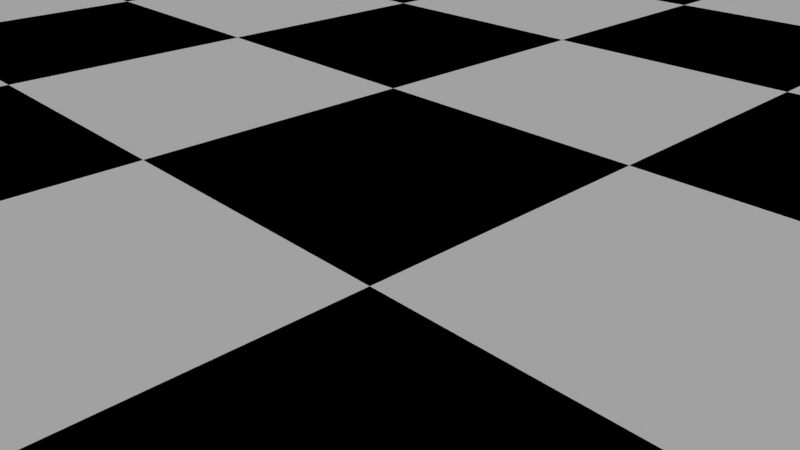 # Source: Chess_Scene.blend  (saved by Blender 2.79.0; exported with 4.5.12 LTS)
import bpy
from mathutils import Matrix  # noqa: F401  (used for matrix-valued properties, if any)

bpy.ops.wm.read_factory_settings(use_empty=True)
scene = bpy.context.scene
scene.name = 'Scene'

# ---- collections
col_collection_1 = bpy.data.collections.new('Collection 1'); scene.collection.children.link(col_collection_1)

# ---- materials (node trees are filled in below, after node groups)
mat_rosewood = bpy.data.materials.new('Rosewood')
mat_rosewood.alpha_threshold = 0.0
mat_rosewood.use_transparent_shadow = False
mat_rosewood.roughness = 0.5
mat_rosewood.specular_intensity = 0.1154
mat_white_material = bpy.data.materials.new('White Material')
mat_white_material.alpha_threshold = 0.0
mat_white_material.use_transparent_shadow = False
mat_white_material.diffuse_color = (1.0, 1.0, 1.0, 1.0)
mat_white_material.roughness = 0.5
mat_white_material.line_color = (0.0, 0.0, 0.0, 1.0)
mat_black_material = bpy.data.materials.new('Black Material')
mat_black_material.alpha_threshold = 0.0
mat_black_material.use_transparent_shadow = False
mat_black_material.diffuse_color = (0.0, 0.0, 0.0, 1.0)
mat_black_material.roughness = 0.5
mat_wood = bpy.data.materials.new('Wood')
mat_wood.alpha_threshold = 0.0
mat_wood.use_transparent_shadow = False
mat_wood.roughness = 0.5

# ---- material node trees

# ---- world
world_world = bpy.data.worlds.new('World'); scene.world = world_world
world_world.color = (0.05088, 0.05088, 0.05088)
world_world.use_sun_shadow = False
world_world.sun_shadow_jitter_overblur = 0.0
world_world.cycles.sampling_method = 'MANUAL'

# ---- cameras
cam_camera = bpy.data.cameras.new('Camera')
cam_camera.clip_end = 100.0
cam_camera.lens = 35.0
cam_camera.sensor_width = 32.0
cam_camera.sensor_height = 18.0
cam_camera.ortho_scale = 7.314
cam_camera.dof.focus_distance = 0.0
cam_camera.dof.aperture_fstop = 128.0

# ---- lights
light_sun = bpy.data.lights.new('Sun', 'SUN')
light_sun.transmission_factor = 0.0
light_sun.angle = 0.1993
light_sun.energy = 1.0
light_sun.shadow_buffer_clip_start = 0.5
light_sun.shadow_soft_size = 0.1
light_sun.shadow_cascade_max_distance = 1000.0
light_lamp = bpy.data.lights.new('Lamp', 'SUN')
light_lamp.transmission_factor = 0.0
light_lamp.cutoff_distance = 30.0
light_lamp.angle = 2.214
light_lamp.energy = 0.3
light_lamp.shadow_buffer_clip_start = 1.001
light_lamp.shadow_soft_size = 2.0
light_lamp.shadow_cascade_max_distance = 1000.0

# ---- meshes
me_plane_001 = bpy.data.meshes.new('Plane.001')
me_plane_001.from_pydata([(-24.0, -24.0, 0.0), (24.0, 24.0, 0.0), (24.0, -24.0, 0.0), (-24.0, 24.0, 0.0), (-23.96, 23.96, 0.0), (-23.96, -23.96, 0.0), (23.96, -23.96, 0.0), (23.96, 23.96, 0.0), (-23.96, 23.96, -1.043), (-23.96, -23.96, -1.043), (23.96, -23.96, -1.043), (23.96, 23.96, -1.043), (-31.2, -31.2, -3.0), (31.2, -31.2, -3.0), (-31.2, 31.2, -3.0), (31.2, 31.2, -3.0), (-31.2, -31.2, -1.5), (-29.7, -29.7, 0.0), (-31.11, -31.11, -0.9111), (-30.79, -30.79, -0.4054), (-30.29, -30.29, -0.09042), (29.7, -29.7, 0.0), (31.2, -31.2, -1.5), (30.29, -30.29, -0.09042), (30.79, -30.79, -0.4054), (31.11, -31.11, -0.9111), (-31.2, 31.2, -1.5), (-29.7, 29.7, 0.0), (-31.11, 31.11, -0.9111), (-30.79, 30.79, -0.4054), (-30.29, 30.29, -0.09042), (31.2, 31.2, -1.5), (29.7, 29.7, 0.0), (31.11, 31.11, -0.9111), (30.79, 30.79, -0.4054), (30.29, 30.29, -0.09042)], [(3, 0), (2, 1)], [(6, 7, 11, 10), (16, 26, 14, 12), (22, 16, 12, 13), (26, 31, 15, 14), (4, 5, 9, 8), (7, 4, 8, 11), (5, 6, 10, 9), (8, 9, 10, 11), (7, 6, 21, 32), (31, 22, 13, 15), (4, 7, 32, 27), (5, 4, 27, 17), (14, 15, 13, 12), (22, 31, 33, 25), (25, 33, 34, 24), (24, 34, 35, 23), (23, 35, 32, 21), (31, 26, 28, 33), (33, 28, 29, 34), (34, 29, 30, 35), (35, 30, 27, 32), (26, 16, 18, 28), (28, 18, 19, 29), (29, 19, 20, 30), (30, 20, 17, 27), (16, 22, 25, 18), (18, 25, 24, 19), (19, 24, 23, 20), (20, 23, 21, 17), (6, 5, 17, 21)])
me_plane_001.materials.append(mat_rosewood)
me_plane_001.use_remesh_preserve_volume = False
me_plane_001.use_remesh_preserve_attributes = False
me_plane_001.use_mirror_vertex_groups = False
me_plane_001.update()
me_sphere = bpy.data.meshes.new('Sphere')
me_sphere.from_pydata([(0.007426, 0.5414, 3.413), (0.007426, 0.717, 3.15), (0.007426, 0.7787, 2.84), (0.01669, 0.5665, 1.89), (0.1192, 0.08042, 3.635), (0.4124, 0.3737, 3.413), (0.5366, 0.4978, 3.15), (0.5802, 0.5414, 2.84), (0.4929, 0.3693, 1.89), (0.1654, -0.03132, 3.635), (0.5802, -0.03132, 3.413), (0.7558, -0.03132, 3.15), (0.8174, -0.03132, 2.84), (0.6902, -0.107, 1.89), (0.1192, -0.1431, 3.635), (0.4124, -0.4363, 3.413), (0.5366, -0.5605, 3.15), (0.5802, -0.6041, 2.84), (0.4929, -0.5832, 1.89), (0.007426, -0.1893, 3.635), (0.007426, -0.6041, 3.413), (0.007426, -0.7797, 3.15), (0.007426, -0.8413, 2.84), (0.01669, -0.7805, 1.89), (-0.1043, -0.1431, 3.635), (-0.3976, -0.4363, 3.413), (-0.5217, -0.5605, 3.15), (-0.5653, -0.6041, 2.84), (-0.4595, -0.5832, 1.89), (-0.1506, -0.03132, 3.635), (-0.5653, -0.03132, 3.413), (-0.7409, -0.03132, 3.15), (-0.8026, -0.03132, 2.84), (-0.6568, -0.107, 1.89), (-0.1043, 0.08042, 3.635), (-0.3976, 0.3737, 3.413), (-0.5217, 0.4978, 3.15), (-0.5653, 0.5414, 2.84), (-0.4595, 0.3693, 1.89), (0.007426, 0.1267, 3.635), (0.9987, 1.017, -2.165), (1.414, 0.01354, -2.165), (0.9987, -0.9901, -2.165), (-0.005024, -1.406, -2.165), (-1.009, -0.9901, -2.165), (-1.424, 0.01354, -2.165), (1.056, 1.074, -1.851), (1.495, 0.01354, -1.851), (1.056, -1.047, -1.851), (-0.005024, -1.486, -1.851), (-1.066, -1.047, -1.851), (-1.066, 1.074, -1.851), (-1.505, 0.01354, -1.846), (-1.012, 1.02, -2.158), (-0.005023, 1.437, -2.158), (-0.005023, 1.514, -1.846), (0.004579, 1.306, -1.526), (-0.003908, 1.319, -1.717), (0.9189, 0.9364, -1.717), (0.9183, 0.9273, -1.526), (1.301, 0.01354, -1.717), (1.297, 0.01354, -1.526), (0.9189, -0.9093, -1.717), (0.9183, -0.9002, -1.526), (-0.003908, -1.292, -1.717), (0.004579, -1.279, -1.526), (-0.9268, -0.9093, -1.717), (-0.9092, -0.9002, -1.526), (-1.309, 0.01354, -1.717), (-1.288, 0.01354, -1.526), (-0.9268, 0.9364, -1.717), (-0.9092, 0.9273, -1.526), (0.01684, 1.462, -1.242), (1.041, 1.037, -1.242), (1.465, 0.01354, -1.242), (1.041, -1.01, -1.242), (0.01684, -1.434, -1.242), (-1.007, -1.01, -1.242), (-1.431, 0.01354, -1.242), (-1.007, 1.037, -1.242), (-0.008785, 0.553, 1.135), (0.3869, 0.3891, 1.135), (0.5509, -0.006636, 1.135), (0.3869, -0.4024, 1.135), (-0.008785, -0.5663, 1.135), (-0.4045, -0.4024, 1.135), (-0.5684, -0.006636, 1.135), (-0.4045, 0.3891, 1.135), (-0.008785, 0.653, 1.366), (0.4576, 0.4598, 1.366), (0.6508, -0.006636, 1.366), (0.4576, -0.473, 1.366), (-0.008785, -0.6662, 1.366), (-0.4752, -0.473, 1.366), (-0.6684, -0.006636, 1.366), (-0.4752, 0.4598, 1.366), (-0.008785, 0.6458, 1.224), (0.4526, 0.4547, 1.224), (0.6437, -0.006636, 1.224), (0.4526, -0.468, 1.224), (-0.008785, -0.6591, 1.224), (-0.4702, -0.468, 1.224), (-0.6613, -0.006636, 1.224), (-0.4702, 0.4547, 1.224), (-0.008785, 0.9934, 1.619), (0.6983, 0.7005, 1.619), (0.9912, -0.006637, 1.619), (0.6983, -0.7137, 1.619), (-0.008786, -1.007, 1.619), (-0.7159, -0.7137, 1.619), (-0.7159, 0.7005, 1.619), (-1.009, -0.006636, 1.618), (-0.02176, 0.8486, -0.3709), (0.5532, 0.6104, -0.3709), (0.7914, 0.03545, -0.3709), (0.5532, -0.5395, -0.3709), (-0.02176, -0.7777, -0.3709), (-0.5967, -0.5395, -0.3709), (-0.8349, 0.03545, -0.3709), (-0.5967, 0.6104, -0.3709), (0.009794, -0.8258, 2.597), (0.01211, -0.7017, 2.36), (0.01443, -0.3132, 2.122), (-0.5383, 0.4974, 2.597), (-0.4349, 0.3774, 2.36), (-0.1445, 0.07043, 2.122), (0.009794, 0.7245, 2.597), (0.01211, 0.5626, 2.36), (0.01443, 0.1362, 2.122), (0.7849, -0.05065, 2.597), (0.6443, -0.06957, 2.36), (0.2392, -0.08848, 2.122), (0.1733, -0.2474, 2.122), (0.4591, -0.5166, 2.36), (0.5579, -0.5987, 2.597), (-0.5383, -0.5987, 2.597), (-0.4349, -0.5166, 2.36), (-0.1445, -0.2474, 2.122), (0.5579, 0.4974, 2.597), (0.4591, 0.3774, 2.36), (0.1733, 0.07043, 2.122), (-0.7653, -0.05065, 2.597), (-0.62, -0.06957, 2.36), (-0.2103, -0.08848, 2.122)], [], [(42, 48, 49, 43), (48, 62, 64, 49), (62, 63, 65, 64), (63, 75, 76, 65), (115, 83, 84, 116), (83, 99, 100, 84), (99, 91, 92, 100), (91, 107, 108, 92), (107, 18, 23, 108), (120, 134, 17, 22), (15, 10, 9, 14), (5, 0, 39, 4), (35, 30, 29, 34), (25, 20, 19, 24), (20, 15, 14, 19), (43, 49, 50, 44), (49, 64, 66, 50), (64, 65, 67, 66), (65, 76, 77, 67), (116, 84, 85, 117), (84, 100, 101, 85), (100, 92, 93, 101), (92, 108, 109, 93), (108, 23, 28, 109), (141, 135, 27, 32), (6, 1, 0, 5), (1, 36, 35, 0), (36, 31, 30, 35), (31, 26, 25, 30), (26, 21, 20, 25), (21, 16, 15, 20), (30, 25, 24, 29), (44, 50, 52, 45), (50, 66, 68, 52), (66, 67, 69, 68), (67, 77, 78, 69), (117, 85, 86, 118), (85, 101, 102, 86), (101, 93, 94, 102), (93, 109, 111, 94), (109, 28, 33, 111), (126, 123, 37, 2), (7, 2, 1, 6), (2, 37, 36, 1), (37, 32, 31, 36), (32, 27, 26, 31), (27, 22, 21, 26), (22, 17, 16, 21), (16, 11, 10, 15), (11, 6, 5, 10), (0, 35, 34, 39), (45, 52, 51, 53), (52, 68, 70, 51), (68, 69, 71, 70), (69, 78, 79, 71), (118, 86, 87, 119), (86, 102, 103, 87), (102, 94, 95, 103), (94, 111, 110, 95), (111, 33, 38, 110), (129, 138, 7, 12), (134, 129, 12, 17), (138, 126, 2, 7), (123, 141, 32, 37), (135, 120, 22, 27), (17, 12, 11, 16), (12, 7, 6, 11), (10, 5, 4, 9), (53, 51, 55, 54), (51, 70, 57, 55), (70, 71, 56, 57), (71, 79, 72, 56), (119, 87, 80, 112), (87, 103, 96, 80), (103, 95, 88, 96), (95, 110, 104, 88), (110, 38, 3, 104), (54, 55, 46, 40), (55, 57, 58, 46), (57, 56, 59, 58), (56, 72, 73, 59), (112, 80, 81, 113), (80, 96, 97, 81), (96, 88, 89, 97), (88, 104, 105, 89), (104, 3, 8, 105), (40, 46, 47, 41), (46, 58, 60, 47), (58, 59, 61, 60), (59, 73, 74, 61), (113, 81, 82, 114), (81, 97, 98, 82), (97, 89, 90, 98), (89, 105, 106, 90), (105, 8, 13, 106), (41, 47, 48, 42), (47, 60, 62, 48), (60, 61, 63, 62), (61, 74, 75, 63), (114, 82, 83, 115), (82, 98, 99, 83), (98, 90, 91, 99), (90, 106, 107, 91), (106, 13, 18, 107), (19, 14, 9, 4, 39, 34, 29, 24), (42, 43, 44, 45, 53, 54, 40, 41), (75, 74, 114, 115), (74, 73, 113, 114), (73, 72, 112, 113), (72, 79, 119, 112), (79, 78, 118, 119), (78, 77, 117, 118), (77, 76, 116, 117), (76, 75, 115, 116), (28, 23, 122, 137), (137, 122, 121, 136), (136, 121, 120, 135), (38, 33, 143, 125), (125, 143, 142, 124), (124, 142, 141, 123), (8, 3, 128, 140), (140, 128, 127, 139), (139, 127, 126, 138), (18, 13, 131, 132), (132, 131, 130, 133), (133, 130, 129, 134), (13, 8, 140, 131), (131, 140, 139, 130), (130, 139, 138, 129), (3, 38, 125, 128), (128, 125, 124, 127), (127, 124, 123, 126), (33, 28, 137, 143), (143, 137, 136, 142), (142, 136, 135, 141), (23, 18, 132, 122), (122, 132, 133, 121), (121, 133, 134, 120)])
me_sphere.materials.append(mat_white_material)
me_sphere.use_remesh_preserve_volume = False
me_sphere.use_remesh_preserve_attributes = False
me_sphere.use_mirror_vertex_groups = False
me_sphere.update()
me_sphere_001 = bpy.data.meshes.new('Sphere.001')
me_sphere_001.from_pydata([(1.09, -1.127, -4.838), (1.155, -1.191, -4.526), (-0.04744, -1.689, -4.526), (-0.04744, -1.598, -4.838), (1.09, 1.148, -4.838), (1.561, 0.01076, -4.838), (1.653, 0.01076, -4.526), (0.9997, -1.035, -4.348), (-0.04617, -1.468, -4.348), (-1.25, -1.191, -4.526), (-1.185, -1.127, -4.838), (-1.656, 0.01076, -4.838), (1.155, 1.213, -4.526), (1.433, 0.01076, -4.348), (0.999, -1.025, -4.208), (-0.03655, -1.454, -4.208), (-1.092, -1.035, -4.348), (-1.747, 0.01076, -4.519), (-0.04744, 1.624, -4.829), (0.9997, 1.057, -4.348), (1.428, 0.01076, -4.208), (1.138, -1.15, -4.013), (-0.02265, -1.63, -4.013), (-1.072, -1.025, -4.208), (-1.525, 0.01076, -4.348), (-1.188, 1.152, -4.829), (-0.04744, 1.711, -4.519), (0.999, 1.046, -4.208), (1.618, 0.01076, -4.013), (0.5852, -0.616, -3.049), (-0.0664, -0.886, -3.049), (-1.183, -1.15, -4.013), (-1.501, 0.01076, -4.208), (-1.25, 1.213, -4.526), (-1.092, 1.057, -4.348), (-0.04617, 1.49, -4.348), (-0.03655, 1.475, -4.208), (1.138, 1.171, -4.013), (0.8551, 0.03559, -3.049), (-0.718, -0.616, -3.049), (0.3968, -0.4606, -0.2165), (-0.0517, -0.6464, -0.2165), (-1.664, 0.01076, -4.013), (-1.072, 1.046, -4.208), (-0.02265, 1.652, -4.013), (0.5852, 0.6872, -3.049), (0.5826, -0.01211, -0.2165), (-0.988, 0.03559, -3.049), (-0.5002, -0.4606, -0.2165), (0.4712, -0.535, -0.1057), (-0.0517, -0.7516, -0.1057), (-1.183, 1.171, -4.013), (-0.0664, 0.9571, -3.049), (0.3968, 0.4364, -0.2165), (0.6878, -0.01211, -0.1057), (-0.718, 0.6872, -3.049), (-0.686, -0.01211, -0.2165), (-0.5746, -0.535, -0.1057), (0.4712, -0.535, 0.03063), (-0.0517, -0.7516, 0.03063), (-0.0517, 0.6222, -0.2165), (0.4712, 0.5108, -0.1057), (0.6878, -0.01211, 0.03063), (-0.5002, 0.4364, -0.2165), (-0.7912, -0.01211, -0.1057), (-0.5746, -0.535, 0.03063), (0.7745, -0.8383, 0.167), (-0.0517, -1.18, 0.167), (-0.0517, 0.7274, -0.1057), (0.4712, 0.5108, 0.03063), (1.117, -0.01211, 0.167), (-0.5746, 0.5108, -0.1057), (-0.7912, -0.01211, 0.03063), (-0.8779, -0.8383, 0.167), (0.6067, -0.6705, 0.3033), (-0.0517, -0.9432, 0.3033), (-0.0517, 0.7274, 0.03063), (0.7745, 0.8141, 0.167), (0.8794, -0.01211, 0.3033), (-0.5746, 0.5108, 0.03063), (-1.22, -0.01211, 0.167), (-0.7101, -0.6705, 0.3033), (0.6107, -0.6745, 0.4397), (-0.0517, -0.9489, 0.4397), (-0.0517, 1.156, 0.167), (0.6067, 0.6463, 0.3033), (0.8851, -0.01211, 0.4397), (-0.8779, 0.8141, 0.167), (-0.9828, -0.01211, 0.3033), (-0.7141, -0.6745, 0.4397), (0.5195, -0.5833, 0.5194), (-0.0517, -0.8199, 0.5194), (-0.0517, 0.919, 0.3033), (0.6107, 0.6503, 0.4397), (0.7561, -0.01211, 0.5194), (-0.7101, 0.6463, 0.3033), (-0.9885, -0.01211, 0.4397), (-0.6229, -0.5833, 0.5194), (0.5195, -0.5833, 0.6449), (-0.0517, -0.8199, 0.6449), (-0.0517, 0.9247, 0.4397), (0.5195, 0.5591, 0.5194), (0.7561, -0.01211, 0.6449), (-0.7141, 0.6503, 0.4397), (-0.8595, -0.01211, 0.5194), (-0.6229, -0.5833, 0.6449), (0.6009, -0.6647, 1.027), (0.1332, -0.8584, 1.027), (0.1242, -0.8587, 1.015), (0.1242, -0.8587, 1.015), (0.1242, -0.8587, 1.015), (0.1242, -0.8587, 1.015), (0.1182, -0.8646, 1.027), (-0.0517, -0.935, 1.027), (-0.0517, 0.7957, 0.5194), (0.5195, 0.5591, 0.6449), (0.8712, -0.01211, 1.027), (-0.6229, 0.5591, 0.5194), (-0.8595, -0.01211, 0.6449), (-0.7043, -0.6647, 1.027), (0.6667, -0.7305, 1.408), (0.3917, -0.8445, 1.408), (0.2815, -0.8423, 1.213), (-0.01137, -0.9778, 1.271), (-0.003718, -1.008, 1.408), (-0.0517, -1.028, 1.408), (-0.0517, 0.7957, 0.6449), (0.6009, 0.6405, 1.027), (0.9643, -0.01211, 1.408), (-0.6229, 0.5591, 0.6449), (-0.9746, -0.01211, 1.027), (-0.7701, -0.7305, 1.408), (0.6157, -0.6795, 1.79), (0.4775, -0.7367, 1.79), (0.3973, -0.8402, 1.418), (0.3973, -0.8402, 1.418), (0.3973, -0.8402, 1.418), (0.0006422, -0.9869, 1.512), (0.06069, -0.9093, 1.79), (-0.0517, -0.9559, 1.79), (-0.0517, 0.9108, 1.027), (0.1182, 0.8404, 1.027), (0.1242, 0.8345, 1.015), (0.1242, 0.8345, 1.015), (0.1242, 0.8345, 1.015), (0.1242, 0.8345, 1.015), (0.1332, 0.8342, 1.027), (0.6667, 0.7063, 1.408), (0.8921, -0.01211, 1.79), (-0.7043, 0.6405, 1.027), (-1.068, -0.01211, 1.408), (-0.7191, -0.6795, 1.79), (0.5405, -0.6043, 2.088), (0.1414, -0.7399, 2.172), (-0.0517, -0.8199, 2.172), (-0.0517, 0.9889, 1.347), (0.1863, 0.8284, 1.093), (0.3424, 0.8315, 1.371), (0.3424, 0.8315, 1.371), (0.3424, 0.8315, 1.371), (0.3506, 0.8373, 1.408), (0.6157, 0.6552, 1.79), (0.7561, -0.01211, 2.172), (0.5563, -0.4946, 2.172), (-0.7701, 0.7063, 1.408), (-0.9955, -0.01211, 1.79), (-0.6229, -0.5833, 2.172), (0.2222, -0.286, 2.588), (0.2043, -0.2681, 2.613), (-0.0517, -0.3741, 2.613), (-0.06683, 0.9976, 1.408), (-0.06808, 0.9896, 1.378), (0.4387, 0.7285, 1.79), (0.529, 0.5363, 2.172), (0.5241, 0.5637, 2.154), (0.5819, -0.01211, 2.344), (-0.7191, 0.6552, 1.79), (-0.8595, -0.01211, 2.172), (-0.3077, -0.2681, 2.613), (0.2259, -0.2159, 2.613), (0.1449, -0.2088, 2.734), (-0.0517, -0.2902, 2.734), (-0.0517, 0.9317, 1.79), (-0.0517, 0.9845, 1.511), (-0.0643, 0.9898, 1.455), (-0.6229, 0.5591, 2.172), (-0.4137, -0.01211, 2.613), (-0.2483, -0.2088, 2.734), (0.2425, -0.01211, 2.711), (0.2264, -0.01211, 2.734), (0.1449, -0.2088, 3.047), (-0.0517, -0.2902, 3.047), (-0.0517, 0.7957, 2.172), (0.01265, 0.905, 1.79), (-0.3077, 0.2439, 2.613), (-0.3298, -0.01211, 2.734), (-0.2483, -0.2088, 3.047), (0.2144, 0.2195, 2.613), (0.2043, 0.2439, 2.613), (0.1449, 0.1845, 2.734), (0.2264, -0.01211, 3.047), (-0.0517, -0.01211, 3.03), (0.1024, 0.7319, 2.172), (-0.0517, 0.3499, 2.613), (-0.2483, 0.1845, 2.734), (-0.3298, -0.01211, 3.047), (0.2114, 0.2509, 2.603), (-0.0517, 0.266, 2.734), (0.1449, 0.1845, 3.047), (-0.2483, 0.1845, 3.047), (-0.0517, 0.266, 3.047)], [], [(0, 1, 2, 3), (18, 4, 5, 0, 3, 10, 11, 25), (5, 6, 1, 0), (1, 7, 8, 2), (3, 2, 9, 10), (4, 12, 6, 5), (6, 13, 7, 1), (7, 14, 15, 8), (2, 8, 16, 9), (9, 17, 11, 10), (12, 19, 13, 6), (13, 20, 14, 7), (14, 21, 22, 15), (8, 15, 23, 16), (17, 9, 16, 24), (26, 12, 4, 18), (19, 27, 20, 13), (20, 28, 21, 14), (22, 21, 29, 30), (15, 22, 31, 23), (16, 23, 32, 24), (11, 17, 33, 25), (24, 34, 33, 17), (35, 19, 12, 26), (35, 36, 27, 19), (27, 37, 28, 20), (21, 28, 38, 29), (31, 22, 30, 39), (29, 40, 41, 30), (23, 31, 42, 32), (24, 32, 43, 34), (33, 26, 18, 25), (34, 43, 36, 35), (36, 44, 37, 27), (28, 37, 45, 38), (38, 46, 40, 29), (42, 31, 39, 47), (30, 41, 48, 39), (40, 49, 50, 41), (32, 42, 51, 43), (34, 35, 26, 33), (43, 51, 44, 36), (37, 44, 52, 45), (45, 53, 46, 38), (46, 54, 49, 40), (51, 42, 47, 55), (39, 48, 56, 47), (41, 50, 57, 48), (50, 49, 58, 59), (44, 51, 55, 52), (52, 60, 53, 45), (53, 61, 54, 46), (49, 54, 62, 58), (47, 56, 63, 55), (48, 57, 64, 56), (57, 50, 59, 65), (59, 58, 66, 67), (55, 63, 60, 52), (60, 68, 61, 53), (54, 61, 69, 62), (58, 62, 70, 66), (56, 64, 71, 63), (64, 57, 65, 72), (65, 59, 67, 73), (67, 66, 74, 75), (63, 71, 68, 60), (61, 68, 76, 69), (62, 69, 77, 70), (66, 70, 78, 74), (71, 64, 72, 79), (72, 65, 73, 80), (73, 67, 75, 81), (75, 74, 82, 83), (68, 71, 79, 76), (69, 76, 84, 77), (70, 77, 85, 78), (74, 78, 86, 82), (79, 72, 80, 87), (80, 73, 81, 88), (81, 75, 83, 89), (83, 82, 90, 91), (76, 79, 87, 84), (77, 84, 92, 85), (78, 85, 93, 86), (82, 86, 94, 90), (87, 80, 88, 95), (88, 81, 89, 96), (89, 83, 91, 97), (91, 90, 98, 99), (84, 87, 95, 92), (85, 92, 100, 93), (86, 93, 101, 94), (90, 94, 102, 98), (95, 88, 96, 103), (96, 89, 97, 104), (97, 91, 99, 105), (99, 98, 106, 107, 108, 109, 110, 111, 112, 113), (92, 95, 103, 100), (93, 100, 114, 101), (94, 101, 115, 102), (98, 102, 116, 106), (103, 96, 104, 117), (104, 97, 105, 118), (105, 99, 113, 119), (107, 106, 120, 121, 122), (113, 112, 123, 124, 125), (100, 103, 117, 114), (101, 114, 126, 115), (102, 115, 127, 116), (106, 116, 128, 120), (117, 104, 118, 129), (118, 105, 119, 130), (119, 113, 125, 131), (121, 120, 132, 133, 134, 135, 136), (125, 124, 137, 138, 139), (114, 117, 129, 126), (115, 126, 140, 141, 142, 143, 144, 145, 146, 127), (116, 127, 147, 128), (120, 128, 148, 132), (129, 118, 130, 149), (130, 119, 131, 150), (131, 125, 139, 151), (133, 132, 152), (139, 138, 153, 154), (126, 129, 149, 140), (141, 140, 155), (127, 146, 156, 157, 158, 159, 160, 147), (128, 147, 161, 148), (152, 132, 148, 162, 163), (149, 130, 150, 164), (150, 131, 151, 165), (151, 139, 154, 166), (167, 168, 169, 154, 153), (140, 149, 164, 170, 171, 155), (147, 160, 172, 161), (173, 162, 148, 161, 174), (163, 162, 175), (164, 150, 165, 176), (165, 151, 166, 177), (166, 154, 169, 178), (179, 168, 167), (169, 168, 180, 181), (170, 164, 176, 182, 183, 184), (161, 172, 174), (162, 173, 175), (176, 165, 177, 185), (177, 166, 178, 186), (178, 169, 181, 187), (188, 189, 180, 168, 179), (181, 180, 190, 191), (182, 176, 185, 192), (183, 182, 193), (185, 177, 186, 194), (186, 178, 187, 195), (187, 181, 191, 196), (197, 198, 199, 189, 188), (180, 189, 200, 190), (191, 190, 201), (193, 182, 192, 202), (192, 185, 194, 203), (194, 186, 195, 204), (195, 187, 196, 205), (196, 191, 201), (206, 198, 197), (198, 203, 207, 199), (189, 199, 208, 200), (190, 200, 201), (202, 192, 203, 198, 206), (203, 194, 204, 207), (204, 195, 205, 209), (205, 196, 201), (199, 207, 210, 208), (200, 208, 201), (207, 204, 209, 210), (209, 205, 201), (208, 210, 201), (210, 209, 201), (142, 141, 155, 171, 123, 112, 111), (111, 110, 143, 142), (171, 170, 184, 137, 124, 123), (110, 109, 144, 143), (184, 183, 193, 202, 206, 197, 188, 179, 167, 153, 138, 137), (109, 108, 145, 144), (108, 107, 122, 156, 146, 145), (122, 121, 136, 157, 156), (158, 157, 136, 135), (159, 158, 135, 134), (134, 133, 152, 163, 175, 173, 174, 172, 160, 159)])
me_sphere_001.materials.append(mat_white_material)
me_sphere_001.use_remesh_preserve_volume = False
me_sphere_001.use_remesh_preserve_attributes = False
me_sphere_001.use_mirror_vertex_groups = False
me_sphere_001.update()
me_chess_board = bpy.data.meshes.new('Chess Board')
me_chess_board.from_pydata([(-24.0, -24.0, 0.0), (-18.0, -24.0, 0.0), (-12.0, -24.0, 0.0), (-24.0, -18.0, 0.0), (-18.0, -18.0, 0.0), (-12.0, -18.0, 0.0), (-24.0, -12.0, 0.0), (-18.0, -12.0, 0.0), (-12.0, -12.0, 0.0), (-12.0, -24.0, 0.0), (-6.0, -24.0, 0.0), (0.0, -24.0, 0.0), (-12.0, -18.0, 0.0), (-6.0, -18.0, 0.0), (0.0, -18.0, 0.0), (-12.0, -12.0, 0.0), (-6.0, -12.0, 0.0), (0.0, -12.0, 0.0), (0.0, -24.0, 0.0), (6.0, -24.0, 0.0), (12.0, -24.0, 0.0), (0.0, -18.0, 0.0), (6.0, -18.0, 0.0), (12.0, -18.0, 0.0), (0.0, -12.0, 0.0), (6.0, -12.0, 0.0), (12.0, -12.0, 0.0), (12.0, -24.0, 0.0), (18.0, -24.0, 0.0), (24.0, -24.0, 0.0), (12.0, -18.0, 0.0), (18.0, -18.0, 0.0), (24.0, -18.0, 0.0), (12.0, -12.0, 0.0), (18.0, -12.0, 0.0), (24.0, -12.0, 0.0), (-24.0, -12.0, 0.0), (-18.0, -12.0, 0.0), (-12.0, -12.0, 0.0), (-24.0, -6.0, 0.0), (-18.0, -6.0, 0.0), (-12.0, -6.0, 0.0), (-24.0, 0.0, 0.0), (-18.0, 0.0, 0.0), (-12.0, 0.0, 0.0), (-12.0, -12.0, 0.0), (-6.0, -12.0, 0.0), (0.0, -12.0, 0.0), (-12.0, -6.0, 0.0), (-6.0, -6.0, 0.0), (0.0, -6.0, 0.0), (-12.0, 0.0, 0.0), (-6.0, 0.0, 0.0), (0.0, 0.0, 0.0), (0.0, -12.0, 0.0), (6.0, -12.0, 0.0), (12.0, -12.0, 0.0), (0.0, -6.0, 0.0), (6.0, -6.0, 0.0), (12.0, -6.0, 0.0), (0.0, 0.0, 0.0), (6.0, 0.0, 0.0), (12.0, 0.0, 0.0), (12.0, -12.0, 0.0), (18.0, -12.0, 0.0), (24.0, -12.0, 0.0), (12.0, -6.0, 0.0), (18.0, -6.0, 0.0), (24.0, -6.0, 0.0), (12.0, 0.0, 0.0), (18.0, 0.0, 0.0), (24.0, 0.0, 0.0), (-24.0, 0.0, 0.0), (-18.0, 0.0, 0.0), (-12.0, 0.0, 0.0), (-24.0, 6.0, 0.0), (-18.0, 6.0, 0.0), (-12.0, 6.0, 0.0), (-24.0, 12.0, 0.0), (-18.0, 12.0, 0.0), (-12.0, 12.0, 0.0), (-12.0, 0.0, 0.0), (-6.0, 0.0, 0.0), (0.0, 0.0, 0.0), (-12.0, 6.0, 0.0), (-6.0, 6.0, 0.0), (0.0, 6.0, 0.0), (-12.0, 12.0, 0.0), (-6.0, 12.0, 0.0), (0.0, 12.0, 0.0), (0.0, 0.0, 0.0), (6.0, 0.0, 0.0), (12.0, 0.0, 0.0), (0.0, 6.0, 0.0), (6.0, 6.0, 0.0), (12.0, 6.0, 0.0), (0.0, 12.0, 0.0), (6.0, 12.0, 0.0), (12.0, 12.0, 0.0), (12.0, 0.0, 0.0), (18.0, 0.0, 0.0), (24.0, 0.0, 0.0), (12.0, 6.0, 0.0), (18.0, 6.0, 0.0), (24.0, 6.0, 0.0), (12.0, 12.0, 0.0), (18.0, 12.0, 0.0), (24.0, 12.0, 0.0), (-24.0, 12.0, 0.0), (-18.0, 12.0, 0.0), (-12.0, 12.0, 0.0), (-24.0, 18.0, 0.0), (-18.0, 18.0, 0.0), (-12.0, 18.0, 0.0), (-24.0, 24.0, 0.0), (-18.0, 24.0, 0.0), (-12.0, 24.0, 0.0), (-12.0, 12.0, 0.0), (-6.0, 12.0, 0.0), (0.0, 12.0, 0.0), (-12.0, 18.0, 0.0), (-6.0, 18.0, 0.0), (0.0, 18.0, 0.0), (-12.0, 24.0, 0.0), (-6.0, 24.0, 0.0), (0.0, 24.0, 0.0), (0.0, 12.0, 0.0), (6.0, 12.0, 0.0), (12.0, 12.0, 0.0), (0.0, 18.0, 0.0), (6.0, 18.0, 0.0), (12.0, 18.0, 0.0), (0.0, 24.0, 0.0), (6.0, 24.0, 0.0), (12.0, 24.0, 0.0), (12.0, 12.0, 0.0), (18.0, 12.0, 0.0), (24.0, 12.0, 0.0), (12.0, 18.0, 0.0), (18.0, 18.0, 0.0), (24.0, 18.0, 0.0), (12.0, 24.0, 0.0), (18.0, 24.0, 0.0), (24.0, 24.0, 0.0)], [], [(0, 1, 4, 3), (1, 2, 5, 4), (3, 4, 7, 6), (4, 5, 8, 7), (9, 10, 13, 12), (10, 11, 14, 13), (12, 13, 16, 15), (13, 14, 17, 16), (18, 19, 22, 21), (19, 20, 23, 22), (21, 22, 25, 24), (22, 23, 26, 25), (27, 28, 31, 30), (28, 29, 32, 31), (30, 31, 34, 33), (31, 32, 35, 34), (36, 37, 40, 39), (37, 38, 41, 40), (39, 40, 43, 42), (40, 41, 44, 43), (45, 46, 49, 48), (46, 47, 50, 49), (48, 49, 52, 51), (49, 50, 53, 52), (54, 55, 58, 57), (55, 56, 59, 58), (57, 58, 61, 60), (58, 59, 62, 61), (63, 64, 67, 66), (64, 65, 68, 67), (66, 67, 70, 69), (67, 68, 71, 70), (72, 73, 76, 75), (73, 74, 77, 76), (75, 76, 79, 78), (76, 77, 80, 79), (81, 82, 85, 84), (82, 83, 86, 85), (84, 85, 88, 87), (85, 86, 89, 88), (90, 91, 94, 93), (91, 92, 95, 94), (93, 94, 97, 96), (94, 95, 98, 97), (99, 100, 103, 102), (100, 101, 104, 103), (102, 103, 106, 105), (103, 104, 107, 106), (108, 109, 112, 111), (109, 110, 113, 112), (111, 112, 115, 114), (112, 113, 116, 115), (117, 118, 121, 120), (118, 119, 122, 121), (120, 121, 124, 123), (121, 122, 125, 124), (126, 127, 130, 129), (127, 128, 131, 130), (129, 130, 133, 132), (130, 131, 134, 133), (135, 136, 139, 138), (136, 137, 140, 139), (138, 139, 142, 141), (139, 140, 143, 142)])
me_chess_board.polygons.foreach_set('material_index', [0, 1, 1, 0, 0, 1, 1, 0, 0, 1, 1, 0, 0, 1, 1, 0, 0, 1, 1, 0, 0, 1, 1, 0, 0, 1, 1, 0, 0, 1, 1, 0, 0, 1, 1, 0, 0, 1, 1, 0, 0, 1, 1, 0, 0, 1, 1, 0, 0, 1, 1, 0, 0, 1, 1, 0, 0, 1, 1, 0, 0, 1, 1, 0])
me_chess_board.materials.append(mat_white_material)
me_chess_board.materials.append(mat_black_material)
me_chess_board.materials.append(mat_wood)
me_chess_board.use_remesh_preserve_volume = False
me_chess_board.use_remesh_preserve_attributes = False
me_chess_board.use_mirror_vertex_groups = False
me_chess_board.update()

# ---- objects
ob_lamps = bpy.data.objects.new('Lamps', None)
ob_sun = bpy.data.objects.new('Sun', light_sun)
ob_ambient = bpy.data.objects.new('Ambient', light_lamp)
ob_objects = bpy.data.objects.new('Objects', None)
ob_board = bpy.data.objects.new('Board', me_plane_001)
ob_white_pieces = bpy.data.objects.new('White Pieces', None)
ob_white_pawns = bpy.data.objects.new('White Pawns', None)
ob_pawn_head_007 = bpy.data.objects.new('Pawn Head.007', me_sphere)
ob_pawn_head_006 = bpy.data.objects.new('Pawn Head.006', me_sphere)
ob_pawn_head_005 = bpy.data.objects.new('Pawn Head.005', me_sphere)
ob_pawn_head_004 = bpy.data.objects.new('Pawn Head.004', me_sphere)
ob_pawn_head_003 = bpy.data.objects.new('Pawn Head.003', me_sphere)
ob_pawn_head_002 = bpy.data.objects.new('Pawn Head.002', me_sphere)
ob_pawn_head_001 = bpy.data.objects.new('Pawn Head.001', me_sphere)
ob_pawn_head = bpy.data.objects.new('Pawn Head', me_sphere)
ob_white_bishops = bpy.data.objects.new('White Bishops', None)
ob_lp_bishop_001 = bpy.data.objects.new('LP Bishop.001', me_sphere_001)
ob_lp_bishop = bpy.data.objects.new('LP Bishop', me_sphere_001)
ob_chess_board = bpy.data.objects.new('Chess Board', me_chess_board)
ob_camera = bpy.data.objects.new('Camera', cam_camera)

# ---- transforms, parenting, visibility, modifiers, constraints
ob_lamps.location = (27.88, -14.76, 21.05)
ob_lamps.empty_image_offset = (0.0, 0.0)
ob_lamps.lineart.crease_threshold = 0.0
ob_sun.parent = ob_lamps
ob_sun.matrix_parent_inverse = Matrix(((1.0, 0.0, 0.0, -27.88), (0.0, 1.0, 0.0, 14.76), (0.0, 0.0, 1.0, -21.05), (0.0, 0.0, 0.0, 1.0)))
ob_sun.location = (59.21, -3.326, 38.78)
ob_sun.rotation_euler = (-0.05439, 0.7856, -0.5634)
ob_sun.lineart.crease_threshold = 0.0
ob_ambient.parent = ob_lamps
ob_ambient.matrix_parent_inverse = Matrix(((1.0, 0.0, 0.0, -26.12), (0.0, 1.0, 0.0, 8.397), (0.0, 0.0, 1.0, -30.12), (0.0, 0.0, 0.0, 1.0)))
ob_ambient.location = (27.43, 3.239, 45.46)
ob_ambient.rotation_euler = (0.5752, -0.04604, 1.548)
ob_ambient.scale = (6.795, 6.795, 6.795)
ob_ambient.lock_rotations_4d = False
ob_ambient.empty_display_type = 'ARROWS'
ob_ambient.color = (0.0, 0.0, 0.0, 0.0)
ob_ambient.hide_viewport = True
ob_ambient.lineart.crease_threshold = 0.0
ob_objects.location = (-16.82, 17.56, 3.733)
ob_objects.empty_image_offset = (0.0, 0.0)
ob_objects.lineart.crease_threshold = 0.0
ob_board.parent = ob_objects
ob_board.matrix_parent_inverse = Matrix(((1.0, 0.0, 0.0, 16.82), (0.0, 1.0, 0.0, -17.56), (0.0, 0.0, 1.0, -3.733), (0.0, 0.0, 0.0, 1.0)))
ob_board.location = (0.0, 0.0, 0.0)
ob_board.lineart.crease_threshold = 0.0
ob_white_pieces.parent = ob_objects
ob_white_pieces.matrix_parent_inverse = Matrix(((1.0, 0.0, 0.0, 16.82), (0.0, 1.0, 0.0, -17.56), (0.0, 0.0, 1.0, -3.733), (0.0, 0.0, 0.0, 1.0)))
ob_white_pieces.location = (2.343, 17.82, 7.196e-05)
ob_white_pieces.empty_display_type = 'CUBE'
ob_white_pieces.empty_image_offset = (0.0, 0.0)
ob_white_pieces.lineart.crease_threshold = 0.0
ob_white_pawns.parent = ob_white_pieces
ob_white_pawns.matrix_parent_inverse = Matrix(((1.0, 0.0, 0.0, -2.343), (0.0, 1.0, 0.0, -17.82), (0.0, 0.0, 1.0, -7.196e-05), (0.0, 0.0, 0.0, 1.0)))
ob_white_pawns.location = (-14.94, 39.51, -1.475)
ob_white_pawns.empty_image_offset = (0.0, 0.0)
ob_white_pawns.hide_viewport = True
ob_white_pawns.lineart.crease_threshold = 0.0
ob_pawn_head_007.parent = ob_white_pawns
ob_pawn_head_007.matrix_parent_inverse = Matrix(((1.0, 0.0, 0.0, 14.94), (0.0, 1.0, 0.0, -39.51), (7.451e-09, 0.0, 1.0, 1.475), (0.0, 0.0, 0.0, 1.0)))
ob_pawn_head_007.location = (15.0, -21.0, 2.165)
ob_pawn_head_007.hide_viewport = True
ob_pawn_head_007.lineart.crease_threshold = 0.0
ob_pawn_head_006.parent = ob_white_pawns
ob_pawn_head_006.matrix_parent_inverse = Matrix(((1.0, 0.0, 0.0, 14.94), (0.0, 1.0, 0.0, -39.51), (7.451e-09, 0.0, 1.0, 1.475), (0.0, 0.0, 0.0, 1.0)))
ob_pawn_head_006.location = (15.0, -15.0, 2.165)
ob_pawn_head_006.hide_viewport = True
ob_pawn_head_006.lineart.crease_threshold = 0.0
ob_pawn_head_005.parent = ob_white_pawns
ob_pawn_head_005.matrix_parent_inverse = Matrix(((1.0, 0.0, 0.0, 14.94), (0.0, 1.0, 0.0, -39.51), (7.451e-09, 0.0, 1.0, 1.475), (0.0, 0.0, 0.0, 1.0)))
ob_pawn_head_005.location = (15.0, -9.0, 2.165)
ob_pawn_head_005.hide_viewport = True
ob_pawn_head_005.lineart.crease_threshold = 0.0
ob_pawn_head_004.parent = ob_white_pawns
ob_pawn_head_004.matrix_parent_inverse = Matrix(((1.0, 0.0, 0.0, 14.94), (0.0, 1.0, 0.0, -39.51), (7.451e-09, 0.0, 1.0, 1.475), (0.0, 0.0, 0.0, 1.0)))
ob_pawn_head_004.location = (15.0, -3.0, 2.165)
ob_pawn_head_004.hide_viewport = True
ob_pawn_head_004.lineart.crease_threshold = 0.0
ob_pawn_head_003.parent = ob_white_pawns
ob_pawn_head_003.matrix_parent_inverse = Matrix(((1.0, 0.0, 0.0, 14.94), (0.0, 1.0, 0.0, -39.51), (7.451e-09, 0.0, 1.0, 1.475), (0.0, 0.0, 0.0, 1.0)))
ob_pawn_head_003.location = (15.0, 3.0, 2.165)
ob_pawn_head_003.hide_viewport = True
ob_pawn_head_003.lineart.crease_threshold = 0.0
ob_pawn_head_002.parent = ob_white_pawns
ob_pawn_head_002.matrix_parent_inverse = Matrix(((1.0, 0.0, 0.0, 14.94), (0.0, 1.0, 0.0, -39.51), (7.451e-09, 0.0, 1.0, 1.475), (0.0, 0.0, 0.0, 1.0)))
ob_pawn_head_002.location = (15.0, 9.0, 2.165)
ob_pawn_head_002.hide_viewport = True
ob_pawn_head_002.lineart.crease_threshold = 0.0
ob_pawn_head_001.parent = ob_white_pawns
ob_pawn_head_001.matrix_parent_inverse = Matrix(((1.0, 0.0, 0.0, 14.94), (0.0, 1.0, 0.0, -39.51), (7.451e-09, 0.0, 1.0, 1.475), (0.0, 0.0, 0.0, 1.0)))
ob_pawn_head_001.location = (15.0, 15.0, 2.165)
ob_pawn_head_001.hide_viewport = True
ob_pawn_head_001.lineart.crease_threshold = 0.0
ob_pawn_head.parent = ob_white_pawns
ob_pawn_head.matrix_parent_inverse = Matrix(((1.0, 0.0, 0.0, 14.94), (0.0, 1.0, 0.0, -39.51), (7.451e-09, 0.0, 1.0, 1.475), (0.0, 0.0, 0.0, 1.0)))
ob_pawn_head.location = (15.0, 21.0, 2.0)
ob_pawn_head.hide_viewport = True
ob_pawn_head.lineart.crease_threshold = 0.0
ob_white_bishops.parent = ob_white_pieces
ob_white_bishops.matrix_parent_inverse = Matrix(((1.0, 0.0, 0.0, -2.343), (0.0, 1.0, 0.0, -17.82), (0.0, 0.0, 1.0, -7.196e-05), (0.0, 0.0, 0.0, 1.0)))
ob_white_bishops.location = (-15.36, 28.49, -0.2738)
ob_white_bishops.empty_image_offset = (0.0, 0.0)
ob_white_bishops.hide_viewport = True
ob_white_bishops.lineart.crease_threshold = 0.0
ob_lp_bishop_001.parent = ob_white_bishops
ob_lp_bishop_001.matrix_parent_inverse = Matrix(((1.0, 0.0, 0.0, 15.36), (0.0, 1.0, 0.0, -28.49), (0.0, 0.0, 1.0, 0.2738), (0.0, 0.0, 0.0, 1.0)))
ob_lp_bishop_001.location = (21.83, -9.064, 4.838)
ob_lp_bishop_001.hide_viewport = True
ob_lp_bishop_001.lineart.crease_threshold = 0.0
ob_lp_bishop.parent = ob_white_bishops
ob_lp_bishop.matrix_parent_inverse = Matrix(((1.0, 0.0, 0.0, 15.36), (0.0, 1.0, 0.0, -28.49), (0.0, 0.0, 1.0, 0.2738), (0.0, 0.0, 0.0, 1.0)))
ob_lp_bishop.location = (21.05, 8.988, 4.814)
ob_lp_bishop.hide_viewport = True
ob_lp_bishop.lineart.crease_threshold = 0.0
ob_chess_board.parent = ob_objects
ob_chess_board.matrix_parent_inverse = Matrix(((1.0, 0.0, 0.0, 16.82), (0.0, 1.0, 0.0, -17.56), (0.0, 0.0, 1.0, -3.733), (0.0, 0.0, 0.0, 1.0)))
ob_chess_board.location = (0.0, 0.0, -0.4833)
ob_chess_board.lock_rotations_4d = False
ob_chess_board.empty_display_type = 'ARROWS'
ob_chess_board.lineart.crease_threshold = 0.0
ob_camera.location = (7.481, -6.508, 5.344)
ob_camera.rotation_euler = (1.109, 0.0, 0.8149)
ob_camera.lock_rotations_4d = False
ob_camera.empty_display_type = 'ARROWS'
ob_camera.color = (0.0, 0.0, 0.0, 0.0)
ob_camera.hide_viewport = True
ob_camera.display_type = 'WIRE'
ob_camera.lineart.crease_threshold = 0.0

# ---- collection membership
col_collection_1.objects.link(ob_lamps)
col_collection_1.objects.link(ob_sun)
col_collection_1.objects.link(ob_ambient)
col_collection_1.objects.link(ob_objects)
col_collection_1.objects.link(ob_board)
col_collection_1.objects.link(ob_white_pieces)
col_collection_1.objects.link(ob_white_pawns)
col_collection_1.objects.link(ob_pawn_head_007)
col_collection_1.objects.link(ob_pawn_head_006)
col_collection_1.objects.link(ob_pawn_head_005)
col_collection_1.objects.link(ob_pawn_head_004)
col_collection_1.objects.link(ob_pawn_head_003)
col_collection_1.objects.link(ob_pawn_head_002)
col_collection_1.objects.link(ob_pawn_head_001)
col_collection_1.objects.link(ob_pawn_head)
col_collection_1.objects.link(ob_white_bishops)
col_collection_1.objects.link(ob_lp_bishop_001)
col_collection_1.objects.link(ob_lp_bishop)
col_collection_1.objects.link(ob_chess_board)
col_collection_1.objects.link(ob_camera)

# ---- scene / render settings (as saved in the file)
scene.camera = ob_camera
scene.frame_start = 1; scene.frame_end = 250; scene.frame_set(270)
scene.render.engine = 'BLENDER_EEVEE_NEXT'
scene.render.resolution_percentage = 50
scene.render.dither_intensity = 0.0
scene.cycles.use_denoising = False
scene.cycles.samples = 128
scene.cycles.sampling_pattern = 'TABULATED_SOBOL'
scene.cycles.use_adaptive_sampling = False
scene.cycles.use_light_tree = False
scene.cycles.blur_glossy = 0.0
scene.cycles.sample_clamp_indirect = 0.0
scene.view_settings.view_transform = 'Standard'
bpy.context.view_layer.update()
